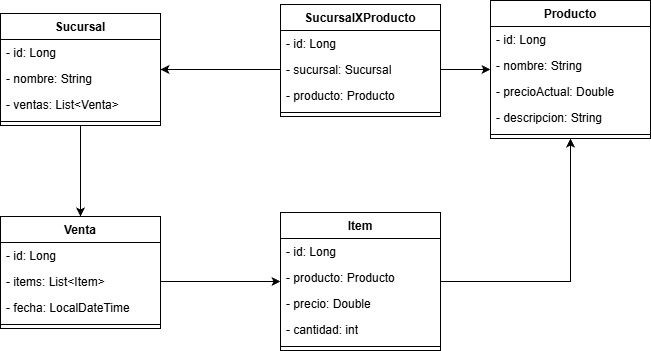

The diagram above was exported from draw.io. Its source (the exported page's mxGraphModel, read from the mxfile embedded in the PNG):
<mxGraphModel dx="1665" dy="777" grid="1" gridSize="10" guides="1" tooltips="1" connect="1" arrows="1" fold="1" page="1" pageScale="1" pageWidth="827" pageHeight="1169" math="0" shadow="0">
  <root>
    <mxCell id="0" />
    <mxCell id="1" parent="0" />
    <mxCell id="GqKHqYhdCQu7aKZ4_08Z-1" parent="1" style="swimlane;fontStyle=1;align=center;verticalAlign=top;childLayout=stackLayout;horizontal=1;startSize=26;horizontalStack=0;resizeParent=1;resizeParentMax=0;resizeLast=0;collapsible=1;marginBottom=0;whiteSpace=wrap;html=1;" value="Sucursal" vertex="1">
      <mxGeometry height="112" width="160" x="30" y="189" as="geometry" />
    </mxCell>
    <mxCell id="GqKHqYhdCQu7aKZ4_08Z-40" parent="GqKHqYhdCQu7aKZ4_08Z-1" style="text;strokeColor=none;fillColor=none;align=left;verticalAlign=top;spacingLeft=4;spacingRight=4;overflow=hidden;rotatable=0;points=[[0,0.5],[1,0.5]];portConstraint=eastwest;whiteSpace=wrap;html=1;" value="- id: Long" vertex="1">
      <mxGeometry height="26" width="160" y="26" as="geometry" />
    </mxCell>
    <mxCell id="GqKHqYhdCQu7aKZ4_08Z-2" parent="GqKHqYhdCQu7aKZ4_08Z-1" style="text;strokeColor=none;fillColor=none;align=left;verticalAlign=top;spacingLeft=4;spacingRight=4;overflow=hidden;rotatable=0;points=[[0,0.5],[1,0.5]];portConstraint=eastwest;whiteSpace=wrap;html=1;" value="- nombre: String" vertex="1">
      <mxGeometry height="26" width="160" y="52" as="geometry" />
    </mxCell>
    <mxCell id="GqKHqYhdCQu7aKZ4_08Z-13" parent="GqKHqYhdCQu7aKZ4_08Z-1" style="text;strokeColor=none;fillColor=none;align=left;verticalAlign=top;spacingLeft=4;spacingRight=4;overflow=hidden;rotatable=0;points=[[0,0.5],[1,0.5]];portConstraint=eastwest;whiteSpace=wrap;html=1;" value="- ventas: List&amp;lt;Venta&amp;gt;" vertex="1">
      <mxGeometry height="26" width="160" y="78" as="geometry" />
    </mxCell>
    <mxCell id="GqKHqYhdCQu7aKZ4_08Z-3" parent="GqKHqYhdCQu7aKZ4_08Z-1" style="line;strokeWidth=1;fillColor=none;align=left;verticalAlign=middle;spacingTop=-1;spacingLeft=3;spacingRight=3;rotatable=0;labelPosition=right;points=[];portConstraint=eastwest;strokeColor=inherit;" value="" vertex="1">
      <mxGeometry height="8" width="160" y="104" as="geometry" />
    </mxCell>
    <mxCell id="GqKHqYhdCQu7aKZ4_08Z-5" parent="1" style="swimlane;fontStyle=1;align=center;verticalAlign=top;childLayout=stackLayout;horizontal=1;startSize=26;horizontalStack=0;resizeParent=1;resizeParentMax=0;resizeLast=0;collapsible=1;marginBottom=0;whiteSpace=wrap;html=1;" value="Producto" vertex="1">
      <mxGeometry height="138" width="160" x="520" y="176" as="geometry" />
    </mxCell>
    <mxCell id="GqKHqYhdCQu7aKZ4_08Z-42" parent="GqKHqYhdCQu7aKZ4_08Z-5" style="text;strokeColor=none;fillColor=none;align=left;verticalAlign=top;spacingLeft=4;spacingRight=4;overflow=hidden;rotatable=0;points=[[0,0.5],[1,0.5]];portConstraint=eastwest;whiteSpace=wrap;html=1;" value="- id: Long" vertex="1">
      <mxGeometry height="26" width="160" y="26" as="geometry" />
    </mxCell>
    <mxCell id="GqKHqYhdCQu7aKZ4_08Z-6" parent="GqKHqYhdCQu7aKZ4_08Z-5" style="text;strokeColor=none;fillColor=none;align=left;verticalAlign=top;spacingLeft=4;spacingRight=4;overflow=hidden;rotatable=0;points=[[0,0.5],[1,0.5]];portConstraint=eastwest;whiteSpace=wrap;html=1;" value="- nombre: String" vertex="1">
      <mxGeometry height="26" width="160" y="52" as="geometry" />
    </mxCell>
    <mxCell id="GqKHqYhdCQu7aKZ4_08Z-26" parent="GqKHqYhdCQu7aKZ4_08Z-5" style="text;strokeColor=none;fillColor=none;align=left;verticalAlign=top;spacingLeft=4;spacingRight=4;overflow=hidden;rotatable=0;points=[[0,0.5],[1,0.5]];portConstraint=eastwest;whiteSpace=wrap;html=1;" value="- precioActual: Double" vertex="1">
      <mxGeometry height="26" width="160" y="78" as="geometry" />
    </mxCell>
    <mxCell id="GqKHqYhdCQu7aKZ4_08Z-27" parent="GqKHqYhdCQu7aKZ4_08Z-5" style="text;strokeColor=none;fillColor=none;align=left;verticalAlign=top;spacingLeft=4;spacingRight=4;overflow=hidden;rotatable=0;points=[[0,0.5],[1,0.5]];portConstraint=eastwest;whiteSpace=wrap;html=1;" value="- descripcion: String" vertex="1">
      <mxGeometry height="26" width="160" y="104" as="geometry" />
    </mxCell>
    <mxCell id="GqKHqYhdCQu7aKZ4_08Z-7" parent="GqKHqYhdCQu7aKZ4_08Z-5" style="line;strokeWidth=1;fillColor=none;align=left;verticalAlign=middle;spacingTop=-1;spacingLeft=3;spacingRight=3;rotatable=0;labelPosition=right;points=[];portConstraint=eastwest;strokeColor=inherit;" value="" vertex="1">
      <mxGeometry height="8" width="160" y="130" as="geometry" />
    </mxCell>
    <mxCell id="GqKHqYhdCQu7aKZ4_08Z-9" parent="1" style="swimlane;fontStyle=1;align=center;verticalAlign=top;childLayout=stackLayout;horizontal=1;startSize=26;horizontalStack=0;resizeParent=1;resizeParentMax=0;resizeLast=0;collapsible=1;marginBottom=0;whiteSpace=wrap;html=1;" value="Venta" vertex="1">
      <mxGeometry height="112" width="160" x="30" y="392" as="geometry" />
    </mxCell>
    <mxCell id="GqKHqYhdCQu7aKZ4_08Z-44" parent="GqKHqYhdCQu7aKZ4_08Z-9" style="text;strokeColor=none;fillColor=none;align=left;verticalAlign=top;spacingLeft=4;spacingRight=4;overflow=hidden;rotatable=0;points=[[0,0.5],[1,0.5]];portConstraint=eastwest;whiteSpace=wrap;html=1;" value="- id: Long" vertex="1">
      <mxGeometry height="26" width="160" y="26" as="geometry" />
    </mxCell>
    <mxCell id="GqKHqYhdCQu7aKZ4_08Z-10" parent="GqKHqYhdCQu7aKZ4_08Z-9" style="text;strokeColor=none;fillColor=none;align=left;verticalAlign=top;spacingLeft=4;spacingRight=4;overflow=hidden;rotatable=0;points=[[0,0.5],[1,0.5]];portConstraint=eastwest;whiteSpace=wrap;html=1;" value="- items: List&amp;lt;Item&amp;gt;" vertex="1">
      <mxGeometry height="26" width="160" y="52" as="geometry" />
    </mxCell>
    <mxCell id="GqKHqYhdCQu7aKZ4_08Z-38" parent="GqKHqYhdCQu7aKZ4_08Z-9" style="text;strokeColor=none;fillColor=none;align=left;verticalAlign=top;spacingLeft=4;spacingRight=4;overflow=hidden;rotatable=0;points=[[0,0.5],[1,0.5]];portConstraint=eastwest;whiteSpace=wrap;html=1;" value="- fecha: LocalDateTime" vertex="1">
      <mxGeometry height="26" width="160" y="78" as="geometry" />
    </mxCell>
    <mxCell id="GqKHqYhdCQu7aKZ4_08Z-11" parent="GqKHqYhdCQu7aKZ4_08Z-9" style="line;strokeWidth=1;fillColor=none;align=left;verticalAlign=middle;spacingTop=-1;spacingLeft=3;spacingRight=3;rotatable=0;labelPosition=right;points=[];portConstraint=eastwest;strokeColor=inherit;" value="" vertex="1">
      <mxGeometry height="8" width="160" y="104" as="geometry" />
    </mxCell>
    <mxCell id="GqKHqYhdCQu7aKZ4_08Z-14" edge="1" parent="1" source="GqKHqYhdCQu7aKZ4_08Z-1" style="edgeStyle=orthogonalEdgeStyle;rounded=0;orthogonalLoop=1;jettySize=auto;html=1;" target="GqKHqYhdCQu7aKZ4_08Z-9">
      <mxGeometry relative="1" as="geometry" />
    </mxCell>
    <mxCell id="GqKHqYhdCQu7aKZ4_08Z-23" edge="1" parent="1" source="GqKHqYhdCQu7aKZ4_08Z-18" style="edgeStyle=orthogonalEdgeStyle;rounded=0;orthogonalLoop=1;jettySize=auto;html=1;" target="GqKHqYhdCQu7aKZ4_08Z-5">
      <mxGeometry relative="1" as="geometry" />
    </mxCell>
    <mxCell id="GqKHqYhdCQu7aKZ4_08Z-18" parent="1" style="swimlane;fontStyle=1;align=center;verticalAlign=top;childLayout=stackLayout;horizontal=1;startSize=26;horizontalStack=0;resizeParent=1;resizeParentMax=0;resizeLast=0;collapsible=1;marginBottom=0;whiteSpace=wrap;html=1;" value="Item" vertex="1">
      <mxGeometry height="138" width="160" x="310" y="388" as="geometry" />
    </mxCell>
    <mxCell id="GqKHqYhdCQu7aKZ4_08Z-43" parent="GqKHqYhdCQu7aKZ4_08Z-18" style="text;strokeColor=none;fillColor=none;align=left;verticalAlign=top;spacingLeft=4;spacingRight=4;overflow=hidden;rotatable=0;points=[[0,0.5],[1,0.5]];portConstraint=eastwest;whiteSpace=wrap;html=1;" value="- id: Long" vertex="1">
      <mxGeometry height="26" width="160" y="26" as="geometry" />
    </mxCell>
    <mxCell id="GqKHqYhdCQu7aKZ4_08Z-19" parent="GqKHqYhdCQu7aKZ4_08Z-18" style="text;strokeColor=none;fillColor=none;align=left;verticalAlign=top;spacingLeft=4;spacingRight=4;overflow=hidden;rotatable=0;points=[[0,0.5],[1,0.5]];portConstraint=eastwest;whiteSpace=wrap;html=1;" value="- producto: Producto" vertex="1">
      <mxGeometry height="26" width="160" y="52" as="geometry" />
    </mxCell>
    <mxCell id="GqKHqYhdCQu7aKZ4_08Z-25" parent="GqKHqYhdCQu7aKZ4_08Z-18" style="text;strokeColor=none;fillColor=none;align=left;verticalAlign=top;spacingLeft=4;spacingRight=4;overflow=hidden;rotatable=0;points=[[0,0.5],[1,0.5]];portConstraint=eastwest;whiteSpace=wrap;html=1;" value="- precio: Double" vertex="1">
      <mxGeometry height="26" width="160" y="78" as="geometry" />
    </mxCell>
    <mxCell id="GqKHqYhdCQu7aKZ4_08Z-39" parent="GqKHqYhdCQu7aKZ4_08Z-18" style="text;strokeColor=none;fillColor=none;align=left;verticalAlign=top;spacingLeft=4;spacingRight=4;overflow=hidden;rotatable=0;points=[[0,0.5],[1,0.5]];portConstraint=eastwest;whiteSpace=wrap;html=1;" value="- cantidad: int" vertex="1">
      <mxGeometry height="26" width="160" y="104" as="geometry" />
    </mxCell>
    <mxCell id="GqKHqYhdCQu7aKZ4_08Z-20" parent="GqKHqYhdCQu7aKZ4_08Z-18" style="line;strokeWidth=1;fillColor=none;align=left;verticalAlign=middle;spacingTop=-1;spacingLeft=3;spacingRight=3;rotatable=0;labelPosition=right;points=[];portConstraint=eastwest;strokeColor=inherit;" value="" vertex="1">
      <mxGeometry height="8" width="160" y="130" as="geometry" />
    </mxCell>
    <mxCell id="GqKHqYhdCQu7aKZ4_08Z-22" edge="1" parent="1" source="GqKHqYhdCQu7aKZ4_08Z-10" style="edgeStyle=orthogonalEdgeStyle;rounded=0;orthogonalLoop=1;jettySize=auto;html=1;exitX=1;exitY=0.5;exitDx=0;exitDy=0;" target="GqKHqYhdCQu7aKZ4_08Z-18">
      <mxGeometry relative="1" as="geometry" />
    </mxCell>
    <mxCell id="GqKHqYhdCQu7aKZ4_08Z-29" parent="1" style="swimlane;fontStyle=1;align=center;verticalAlign=top;childLayout=stackLayout;horizontal=1;startSize=26;horizontalStack=0;resizeParent=1;resizeParentMax=0;resizeLast=0;collapsible=1;marginBottom=0;whiteSpace=wrap;html=1;" value="SucursalXProducto" vertex="1">
      <mxGeometry height="112" width="160" x="310" y="180" as="geometry" />
    </mxCell>
    <mxCell id="GqKHqYhdCQu7aKZ4_08Z-41" parent="GqKHqYhdCQu7aKZ4_08Z-29" style="text;strokeColor=none;fillColor=none;align=left;verticalAlign=top;spacingLeft=4;spacingRight=4;overflow=hidden;rotatable=0;points=[[0,0.5],[1,0.5]];portConstraint=eastwest;whiteSpace=wrap;html=1;" value="- id: Long" vertex="1">
      <mxGeometry height="26" width="160" y="26" as="geometry" />
    </mxCell>
    <mxCell id="GqKHqYhdCQu7aKZ4_08Z-30" parent="GqKHqYhdCQu7aKZ4_08Z-29" style="text;strokeColor=none;fillColor=none;align=left;verticalAlign=top;spacingLeft=4;spacingRight=4;overflow=hidden;rotatable=0;points=[[0,0.5],[1,0.5]];portConstraint=eastwest;whiteSpace=wrap;html=1;" value="- sucursal: Sucursal" vertex="1">
      <mxGeometry height="26" width="160" y="52" as="geometry" />
    </mxCell>
    <mxCell id="GqKHqYhdCQu7aKZ4_08Z-31" parent="GqKHqYhdCQu7aKZ4_08Z-29" style="text;strokeColor=none;fillColor=none;align=left;verticalAlign=top;spacingLeft=4;spacingRight=4;overflow=hidden;rotatable=0;points=[[0,0.5],[1,0.5]];portConstraint=eastwest;whiteSpace=wrap;html=1;" value="- producto: Producto" vertex="1">
      <mxGeometry height="26" width="160" y="78" as="geometry" />
    </mxCell>
    <mxCell id="GqKHqYhdCQu7aKZ4_08Z-33" parent="GqKHqYhdCQu7aKZ4_08Z-29" style="line;strokeWidth=1;fillColor=none;align=left;verticalAlign=middle;spacingTop=-1;spacingLeft=3;spacingRight=3;rotatable=0;labelPosition=right;points=[];portConstraint=eastwest;strokeColor=inherit;" value="" vertex="1">
      <mxGeometry height="8" width="160" y="104" as="geometry" />
    </mxCell>
    <mxCell id="GqKHqYhdCQu7aKZ4_08Z-36" edge="1" parent="1" source="GqKHqYhdCQu7aKZ4_08Z-30" style="edgeStyle=orthogonalEdgeStyle;rounded=0;orthogonalLoop=1;jettySize=auto;html=1;exitX=1;exitY=0.5;exitDx=0;exitDy=0;" target="GqKHqYhdCQu7aKZ4_08Z-5">
      <mxGeometry relative="1" as="geometry" />
    </mxCell>
    <mxCell id="GqKHqYhdCQu7aKZ4_08Z-37" edge="1" parent="1" source="GqKHqYhdCQu7aKZ4_08Z-30" style="edgeStyle=orthogonalEdgeStyle;rounded=0;orthogonalLoop=1;jettySize=auto;html=1;exitX=0;exitY=0.5;exitDx=0;exitDy=0;" target="GqKHqYhdCQu7aKZ4_08Z-1">
      <mxGeometry relative="1" as="geometry" />
    </mxCell>
  </root>
</mxGraphModel>